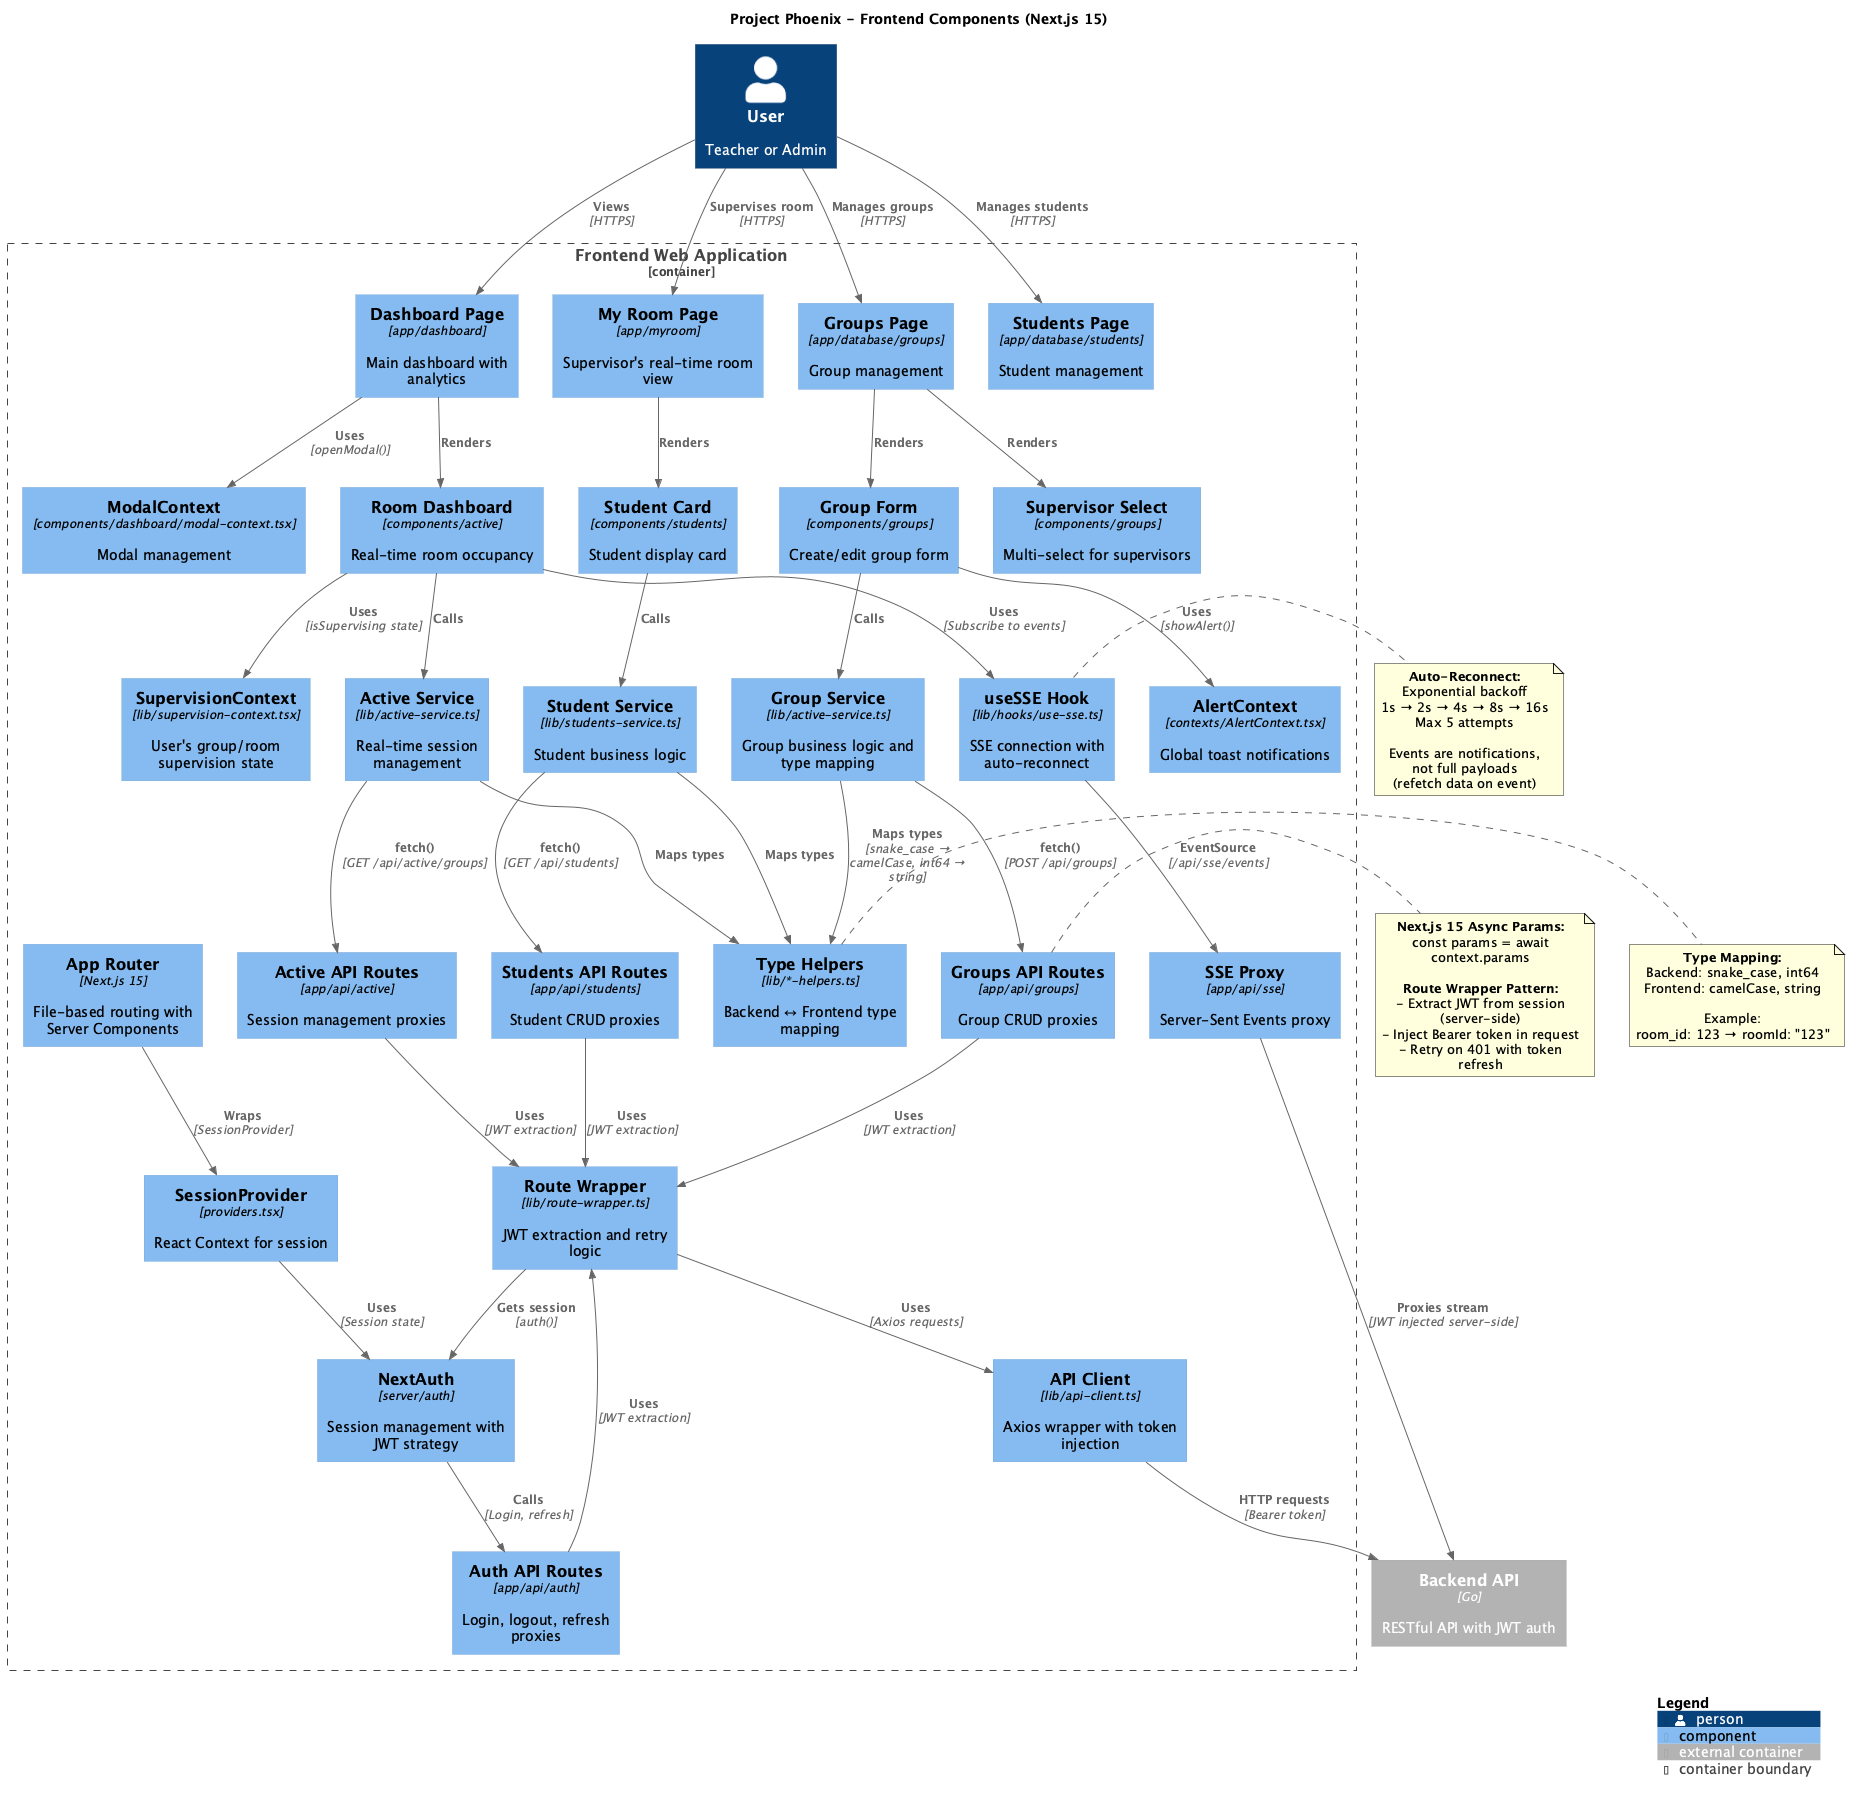

The diagram above was rendered by PlantUML. Its source (embedded in the PNG):
@startuml Project Phoenix - Frontend Component Diagram (C4 Level 3)
!include https://raw.githubusercontent.com/plantuml-stdlib/C4-PlantUML/master/C4_Component.puml

title Project Phoenix - Frontend Components (Next.js 15)

Person(user, "User", "Teacher or Admin")
Container_Ext(backend, "Backend API", "Go", "RESTful API with JWT auth")

Container_Boundary(frontend, "Frontend Web Application") {
    Component(app_router, "App Router", "Next.js 15", "File-based routing with Server Components")

    ' Pages (Server Components)
    Component(page_dashboard, "Dashboard Page", "app/dashboard", "Main dashboard with analytics")
    Component(page_myroom, "My Room Page", "app/myroom", "Supervisor's real-time room view")
    Component(page_groups, "Groups Page", "app/database/groups", "Group management")
    Component(page_students, "Students Page", "app/database/students", "Student management")

    ' API Routes (Proxy Layer)
    Component(api_proxy_auth, "Auth API Routes", "app/api/auth", "Login, logout, refresh proxies")
    Component(api_proxy_groups, "Groups API Routes", "app/api/groups", "Group CRUD proxies")
    Component(api_proxy_students, "Students API Routes", "app/api/students", "Student CRUD proxies")
    Component(api_proxy_active, "Active API Routes", "app/api/active", "Session management proxies")
    Component(api_proxy_sse, "SSE Proxy", "app/api/sse", "Server-Sent Events proxy")

    ' Client Components
    Component(comp_group_form, "Group Form", "components/groups", "Create/edit group form")
    Component(comp_student_card, "Student Card", "components/students", "Student display card")
    Component(comp_room_dashboard, "Room Dashboard", "components/active", "Real-time room occupancy")
    Component(comp_supervisor_select, "Supervisor Select", "components/groups", "Multi-select for supervisors")

    ' Service Layer
    Component(service_groups, "Group Service", "lib/active-service.ts", "Group business logic and type mapping")
    Component(service_students, "Student Service", "lib/students-service.ts", "Student business logic")
    Component(service_active, "Active Service", "lib/active-service.ts", "Real-time session management")

    ' API Client Layer
    Component(api_client, "API Client", "lib/api-client.ts", "Axios wrapper with token injection")
    Component(route_wrapper, "Route Wrapper", "lib/route-wrapper.ts", "JWT extraction and retry logic")

    ' Type Helpers
    Component(type_helpers, "Type Helpers", "lib/*-helpers.ts", "Backend ↔ Frontend type mapping")

    ' Authentication
    Component(nextauth, "NextAuth", "server/auth", "Session management with JWT strategy")
    Component(session_provider, "SessionProvider", "providers.tsx", "React Context for session")

    ' Real-Time
    Component(sse_hook, "useSSE Hook", "lib/hooks/use-sse.ts", "SSE connection with auto-reconnect")

    ' Contexts
    Component(ctx_supervision, "SupervisionContext", "lib/supervision-context.tsx", "User's group/room supervision state")
    Component(ctx_alert, "AlertContext", "contexts/AlertContext.tsx", "Global toast notifications")
    Component(ctx_modal, "ModalContext", "components/dashboard/modal-context.tsx", "Modal management")
}

' User to pages
Rel(user, page_dashboard, "Views", "HTTPS")
Rel(user, page_myroom, "Supervises room", "HTTPS")
Rel(user, page_groups, "Manages groups", "HTTPS")
Rel(user, page_students, "Manages students", "HTTPS")

' Pages to components
Rel(page_dashboard, comp_room_dashboard, "Renders")
Rel(page_myroom, comp_student_card, "Renders")
Rel(page_groups, comp_group_form, "Renders")
Rel(page_groups, comp_supervisor_select, "Renders")

' Components to services
Rel(comp_group_form, service_groups, "Calls")
Rel(comp_student_card, service_students, "Calls")
Rel(comp_room_dashboard, service_active, "Calls")

' Services to API routes
Rel(service_groups, api_proxy_groups, "fetch()", "POST /api/groups")
Rel(service_students, api_proxy_students, "fetch()", "GET /api/students")
Rel(service_active, api_proxy_active, "fetch()", "GET /api/active/groups")

' API routes to route wrapper
Rel(api_proxy_auth, route_wrapper, "Uses", "JWT extraction")
Rel(api_proxy_groups, route_wrapper, "Uses", "JWT extraction")
Rel(api_proxy_students, route_wrapper, "Uses", "JWT extraction")
Rel(api_proxy_active, route_wrapper, "Uses", "JWT extraction")

' Route wrapper to API client
Rel(route_wrapper, api_client, "Uses", "Axios requests")
Rel(route_wrapper, nextauth, "Gets session", "auth()")

' API client to backend
Rel(api_client, backend, "HTTP requests", "Bearer token")

' Type mapping
Rel(service_groups, type_helpers, "Maps types", "snake_case → camelCase, int64 → string")
Rel(service_students, type_helpers, "Maps types")
Rel(service_active, type_helpers, "Maps types")

' Real-time
Rel(comp_room_dashboard, sse_hook, "Uses", "Subscribe to events")
Rel(sse_hook, api_proxy_sse, "EventSource", "/api/sse/events")
Rel(api_proxy_sse, backend, "Proxies stream", "JWT injected server-side")

' Session management
Rel(app_router, session_provider, "Wraps", "SessionProvider")
Rel(session_provider, nextauth, "Uses", "Session state")
Rel(nextauth, api_proxy_auth, "Calls", "Login, refresh")

' Contexts
Rel(comp_room_dashboard, ctx_supervision, "Uses", "isSupervising state")
Rel(comp_group_form, ctx_alert, "Uses", "showAlert()")
Rel(page_dashboard, ctx_modal, "Uses", "openModal()")

note right of api_proxy_groups
  **Next.js 15 Async Params:**
  const params = await context.params

  **Route Wrapper Pattern:**
  - Extract JWT from session (server-side)
  - Inject Bearer token in request
  - Retry on 401 with token refresh
end note

note right of type_helpers
  **Type Mapping:**
  Backend: snake_case, int64
  Frontend: camelCase, string

  Example:
  room_id: 123 → roomId: "123"
end note

note right of sse_hook
  **Auto-Reconnect:**
  Exponential backoff
  1s → 2s → 4s → 8s → 16s
  Max 5 attempts

  Events are notifications,
  not full payloads
  (refetch data on event)
end note

SHOW_LEGEND()
@enduml